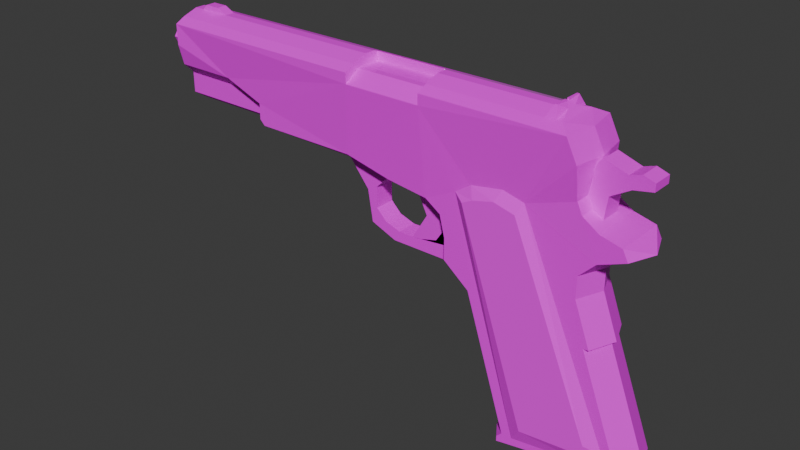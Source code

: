 # Source: colt1911.blend  (saved by Blender 4.0.36; exported with 4.5.12 LTS)
import bpy
from mathutils import Matrix  # noqa: F401  (used for matrix-valued properties, if any)

bpy.ops.wm.read_factory_settings(use_empty=True)
scene = bpy.context.scene
scene.name = 'Scene'

# ---- collections
col_collection = bpy.data.collections.new('Collection'); scene.collection.children.link(col_collection)

# ---- images (referenced by path relative to the original .blend; pixels are not part of the script)
import os
ASSET_DIR = os.environ.get("B2B_ASSET_DIR", "")  # directory of the original .blend (textures are referenced by path, not embedded)
HERE = os.path.dirname(os.path.abspath(__file__))  # packed textures are extracted next to this script under _unpacked/

def load_image(name, relpath, width, height, colorspace="sRGB"):
    """Load a texture the original file referenced (path relative to the .blend, or extracted next to this script)."""
    p = next((c for c in (os.path.join(HERE, relpath), os.path.join(ASSET_DIR, relpath)) if relpath and os.path.exists(c)), "")
    if p:
        img = bpy.data.images.load(p, check_existing=True)
        img.name = name
    else:  # same state as the original file: an image datablock whose file is absent (Cycles renders it pink)
        img = bpy.data.images.new(name, width, height)
        img.source = "FILE"
        img.filepath = "//" + (relpath or name)
    img.colorspace_settings.name = colorspace
    return img
img_barrel_detail_png = load_image('barrel_detail.png', 'barrel_detail.png', 1024, 1024, 'sRGB')
img_metal_png = load_image('metal.png', 'metal.png', 1024, 1024, 'sRGB')
img_handle_png = load_image('handle.png', 'handle.png', 1024, 1024, 'sRGB')
img_screw_png = load_image('screw.png', 'screw.png', 1024, 1024, 'sRGB')
img_back_upper_png = load_image('back_upper.png', 'back_upper.png', 1024, 1024, 'sRGB')
img_back_lower_png = load_image('back_lower.png', 'back_lower.png', 1024, 1024, 'sRGB')
img_grill_png = load_image('grill.png', 'grill.png', 1024, 1024, 'sRGB')
img_trigger_png = load_image('trigger.png', 'trigger.png', 1024, 1024, 'sRGB')

# ---- materials (node trees are filled in below, after node groups)
mat_barrel_detail = bpy.data.materials.new('barrel_detail')
mat_barrel_detail.use_transparent_shadow = False
mat_metal = bpy.data.materials.new('metal')
mat_metal.use_transparent_shadow = False
mat_handle = bpy.data.materials.new('handle')
mat_handle.use_transparent_shadow = False
mat_screw = bpy.data.materials.new('screw')
mat_screw.use_transparent_shadow = False
mat_back_upper = bpy.data.materials.new('back_upper')
mat_back_upper.use_transparent_shadow = False
mat_back_lower = bpy.data.materials.new('back_lower')
mat_back_lower.use_transparent_shadow = False
mat_grill = bpy.data.materials.new('grill')
mat_grill.use_transparent_shadow = False
mat_trigger = bpy.data.materials.new('trigger')
mat_trigger.use_transparent_shadow = False

# ---- material node trees
mat_barrel_detail.use_nodes = True; mat_barrel_detail.node_tree.nodes.clear()
_N = mat_barrel_detail.node_tree.nodes; _L = mat_barrel_detail.node_tree.links
n0 = _N.new('ShaderNodeBsdfPrincipled'); n0.name = 'Principled BSDF'; n0.location = (10, 300)
n0.inputs[3].default_value = 1.45
n1 = _N.new('ShaderNodeOutputMaterial'); n1.name = 'Material Output'; n1.location = (300, 300)
n2 = _N.new('ShaderNodeTexImage'); n2.name = 'Image Texture'; n2.location = (-297, 271)
n2.image = img_barrel_detail_png
_L.new(n0.outputs[0], n1.inputs[0])
_L.new(n2.outputs[0], n0.inputs[0])
n1.is_active_output = True
mat_metal.use_nodes = True; mat_metal.node_tree.nodes.clear()
_N = mat_metal.node_tree.nodes; _L = mat_metal.node_tree.links
n0 = _N.new('ShaderNodeBsdfPrincipled'); n0.name = 'Principled BSDF'; n0.location = (10, 300)
n0.inputs[2].default_value = 0.0
n0.inputs[3].default_value = 1.0
n0.inputs[19].default_value = 0.4455
n0.inputs[24].default_value = 1.0
n0.inputs[25].default_value = 0.1818
n1 = _N.new('ShaderNodeOutputMaterial'); n1.name = 'Material Output'; n1.location = (300, 300)
n2 = _N.new('ShaderNodeTexImage'); n2.name = 'Image Texture'; n2.location = (-375, 293)
n2.image = img_metal_png
_L.new(n2.outputs[0], n0.inputs[0])
_L.new(n0.outputs[0], n1.inputs[0])
n1.is_active_output = True
mat_handle.use_nodes = True; mat_handle.node_tree.nodes.clear()
_N = mat_handle.node_tree.nodes; _L = mat_handle.node_tree.links
n0 = _N.new('ShaderNodeBsdfPrincipled'); n0.name = 'Principled BSDF'; n0.location = (10, 300)
n0.inputs[2].default_value = 1.0
n0.inputs[3].default_value = 1.45
n1 = _N.new('ShaderNodeOutputMaterial'); n1.name = 'Material Output'; n1.location = (300, 300)
n2 = _N.new('ShaderNodeTexImage'); n2.name = 'Image Texture'; n2.location = (-336, 246)
n2.image = img_handle_png
_L.new(n0.outputs[0], n1.inputs[0])
_L.new(n2.outputs[0], n0.inputs[0])
n1.is_active_output = True
mat_screw.use_nodes = True; mat_screw.node_tree.nodes.clear()
_N = mat_screw.node_tree.nodes; _L = mat_screw.node_tree.links
n0 = _N.new('ShaderNodeBsdfPrincipled'); n0.name = 'Principled BSDF'; n0.location = (10, 300)
n0.inputs[3].default_value = 1.45
n1 = _N.new('ShaderNodeOutputMaterial'); n1.name = 'Material Output'; n1.location = (300, 300)
n2 = _N.new('ShaderNodeTexImage'); n2.name = 'Image Texture'; n2.location = (-341, 323)
n2.image = img_screw_png
_L.new(n0.outputs[0], n1.inputs[0])
_L.new(n2.outputs[0], n0.inputs[0])
n1.is_active_output = True
mat_back_upper.use_nodes = True; mat_back_upper.node_tree.nodes.clear()
_N = mat_back_upper.node_tree.nodes; _L = mat_back_upper.node_tree.links
n0 = _N.new('ShaderNodeBsdfPrincipled'); n0.name = 'Principled BSDF'; n0.location = (10, 300)
n0.inputs[3].default_value = 1.45
n1 = _N.new('ShaderNodeOutputMaterial'); n1.name = 'Material Output'; n1.location = (300, 300)
n2 = _N.new('ShaderNodeTexImage'); n2.name = 'Image Texture'; n2.location = (-344, 272)
n2.image = img_back_upper_png
_L.new(n0.outputs[0], n1.inputs[0])
_L.new(n2.outputs[0], n0.inputs[0])
n1.is_active_output = True
mat_back_lower.use_nodes = True; mat_back_lower.node_tree.nodes.clear()
_N = mat_back_lower.node_tree.nodes; _L = mat_back_lower.node_tree.links
n0 = _N.new('ShaderNodeBsdfPrincipled'); n0.name = 'Principled BSDF'; n0.location = (10, 300)
n0.inputs[3].default_value = 1.45
n1 = _N.new('ShaderNodeOutputMaterial'); n1.name = 'Material Output'; n1.location = (300, 300)
n2 = _N.new('ShaderNodeTexImage'); n2.name = 'Image Texture'; n2.location = (-343, 276)
n2.image = img_back_lower_png
_L.new(n0.outputs[0], n1.inputs[0])
_L.new(n2.outputs[0], n0.inputs[0])
n1.is_active_output = True
mat_grill.use_nodes = True; mat_grill.node_tree.nodes.clear()
_N = mat_grill.node_tree.nodes; _L = mat_grill.node_tree.links
n0 = _N.new('ShaderNodeBsdfPrincipled'); n0.name = 'Principled BSDF'; n0.location = (10, 300)
n0.inputs[3].default_value = 1.45
n1 = _N.new('ShaderNodeOutputMaterial'); n1.name = 'Material Output'; n1.location = (300, 300)
n2 = _N.new('ShaderNodeTexImage'); n2.name = 'Image Texture'; n2.location = (-334, 290)
n2.image = img_grill_png
_L.new(n0.outputs[0], n1.inputs[0])
_L.new(n2.outputs[0], n0.inputs[0])
n1.is_active_output = True
mat_trigger.use_nodes = True; mat_trigger.node_tree.nodes.clear()
_N = mat_trigger.node_tree.nodes; _L = mat_trigger.node_tree.links
n0 = _N.new('ShaderNodeBsdfPrincipled'); n0.name = 'Principled BSDF'; n0.location = (10, 300)
n0.inputs[3].default_value = 1.45
n1 = _N.new('ShaderNodeOutputMaterial'); n1.name = 'Material Output'; n1.location = (300, 300)
n2 = _N.new('ShaderNodeTexImage'); n2.name = 'Image Texture'; n2.location = (-298, 288)
n2.image = img_trigger_png
_L.new(n0.outputs[0], n1.inputs[0])
_L.new(n2.outputs[0], n0.inputs[0])
n1.is_active_output = True

# ---- world
world_world = bpy.data.worlds.new('World'); scene.world = world_world
world_world.use_nodes = True; world_world.node_tree.nodes.clear()
_N = world_world.node_tree.nodes; _L = world_world.node_tree.links
n0 = _N.new('ShaderNodeOutputWorld'); n0.name = 'World Output'; n0.location = (300, 300)
n1 = _N.new('ShaderNodeBackground'); n1.name = 'Background'; n1.location = (10, 300)
n1.inputs[0].default_value = (0.05088, 0.05088, 0.05088, 1.0)
_L.new(n1.outputs[0], n0.inputs[0])
n0.is_active_output = True
world_world.color = (0.05088, 0.05088, 0.05088)
world_world.use_sun_shadow = False
world_world.sun_shadow_jitter_overblur = 0.0

# ---- meshes
me_cube_002 = bpy.data.meshes.new('Cube.002')
me_cube_002.from_pydata([(0.0, -0.2, -0.4), (-1.2, -0.2, 2.3), (-0.8, -0.2, 2.1), (1.7, -0.5, 3.4), (2.2, -0.5, 3.6), (2.1, -0.5, 3.8), (1.7, -0.5, 3.9), (1.4, -0.5, 4.1), (1.3, -0.5, 4.3), (1.3, -0.6, 4.9), (1.1, -0.6, 5.3), (-1.6, -0.6, 5.3), (-1.6, -0.3, 5.3), (-3.1, -0.3, 5.3), (-3.1, -0.6, 5.3), (-7.3, -0.6, 5.3), (-7.3, -0.3, 3.9), (-5.3, -0.5, 3.9), (-5.2, -0.5, 3.8), (-3.4, -0.2, 3.6), (-3.0, -0.2, 3.1), (-2.9, -0.2, 2.5), (-2.4, -0.2, 2.3), (-0.1, -0.2, -0.5), (-0.1, -0.2, -0.6), (2.4, -0.5, -0.2), (1.6, -0.5, 1.9), (1.7, -0.5, 1.9), (1.4, -0.5, 2.7), (1.4, -0.5, 3.1), (1.7, -0.5, 3.4), (-2.6, -0.2, 2.6), (-2.3, -0.2, 2.5), (-1.9, -0.2, 2.5), (-1.5, -0.2, 2.6), (-1.3, -0.2, 2.9), (-1.4, -0.2, 3.3), (-1.7, -0.2, 3.5), (-2.5, -0.2, 3.5), (-2.8, -0.2, 3.2), (-2.8, -0.2, 2.8), (-0.9, -0.5, 3.8), (-0.6, -0.5, 4.0), (0.6, -0.6, -0.1), (0.0, -0.5, 4.1), (1.7, -0.6, 0.0), (0.4, -0.5, 4.0), (1.8, -0.6, 0.2), (2.1, -0.5, 0.1), (0.3, -0.6, 3.8), (1.9, -0.5, -0.2), (-0.1, -0.6, 3.9), (0.4, -0.5, -0.4), (-0.5, -0.6, 3.8), (-0.7, -0.6, 3.7), (-7.3, -0.5, 4.5), (-7.3, -0.3, 4.3), (-5.3, -0.5, 4.2), (-6.1, -0.5, 4.5), (-5.3, -0.3, 4.2), (-6.2, -0.3, 4.3), (-5.3, -0.3, 3.9), (-1.3, -0.2, 2.5), (-2.5, -0.2, 3.6), (0.2, 0.5, -0.4), (0.0, 0.2, -0.4), (-1.2, 0.2, 2.3), (-0.8, 0.2, 2.1), (1.7, 0.5, 3.4), (2.2, 0.5, 3.6), (2.1, 0.5, 3.8), (1.7, 0.5, 3.9), (1.4, 0.5, 4.1), (1.3, 0.5, 4.3), (1.3, 0.6, 4.9), (1.1, 0.6, 5.3), (-3.1, 0.2, 5.468), (-1.7, 0.2, 5.468), (-1.6, 0.1, 5.3), (-1.6, 0.1, 5.5), (-7.3, 0.6, 5.3), (-7.3, 0.3, 3.9), (-5.3, 0.5, 3.9), (-5.2, 0.5, 3.8), (-3.4, 0.2, 3.6), (-3.0, 0.2, 3.1), (-2.9, 0.2, 2.5), (-2.4, 0.2, 2.3), (-0.1, 0.2, -0.5), (-0.1, 0.2, -0.6), (2.4, 0.5, -0.2), (1.6, 0.5, 1.9), (1.7, 0.5, 1.9), (1.4, 0.5, 2.7), (1.4, 0.5, 3.1), (1.7, 0.5, 3.4), (-2.6, 0.2, 2.6), (-2.3, 0.2, 2.5), (-1.9, 0.2, 2.5), (-1.5, 0.2, 2.6), (-1.3, 0.2, 2.9), (-1.4, 0.2, 3.3), (-1.7, 0.2, 3.5), (-2.5, 0.2, 3.5), (-2.8, 0.2, 3.2), (-2.8, 0.2, 2.8), (-0.9, 0.5, 3.8), (-0.6, 0.5, 4.0), (0.6, 0.6, -0.1), (0.0, 0.5, 4.1), (1.7, 0.6, 0.0), (0.4, 0.5, 4.0), (1.8, 0.6, 0.2), (2.1, 0.5, 0.1), (0.3, 0.6, 3.8), (1.9, 0.5, -0.2), (-0.1, 0.6, 3.9), (0.4, 0.5, -0.4), (-0.5, 0.6, 3.8), (-0.7, 0.6, 3.7), (-7.3, 0.5, 4.5), (-7.3, 0.3, 4.3), (-5.3, 0.5, 4.2), (-6.1, 0.5, 4.5), (-5.3, 0.3, 4.2), (-6.2, 0.3, 4.3), (-5.3, 0.3, 3.9), (-1.3, 0.2, 2.5), (-2.5, 0.2, 3.6), (-3.1, 0.2, 5.3), (-1.7, 0.2, 5.3), (-1.6, -0.6, 5.1), (-3.1, -0.6, 5.1), (-7.1, -0.1, 5.5), (-7.0, -0.1, 5.6), (-7.1, 0.1, 5.5), (-7.0, 0.1, 5.6), (-6.5, -0.1, 5.5), (-6.7, -0.1, 5.6), (-6.5, 0.1, 5.5), (-6.7, 0.1, 5.6), (0.4, -0.4, 5.4), (0.6, -0.4, 5.4), (0.4, 0.4, 5.4), (0.6, 0.4, 5.4), (0.9, -0.4, 5.4), (0.8, -0.4, 5.4), (0.9, 0.4, 5.4), (0.8, 0.4, 5.4), (0.7314, 0.3, 5.6), (0.7314, -0.3, 5.6), (0.6914, 0.3, 5.6), (0.6914, -0.3, 5.6), (0.7314, 0.03118, 5.57), (0.7314, -0.02882, 5.57), (0.6915, 0.03118, 5.57), (0.6915, -0.02882, 5.57), (-3.1, 0.1, 5.5), (-1.6, -0.1, 5.5), (-3.1, -0.4, 5.4), (-1.6, -0.4, 5.4), (-3.1, -0.1, 5.5), (-7.3, 0.4, 5.4), (-7.3, -0.4, 5.4), (-7.3, 0.1, 5.5), (-7.3, -0.1, 5.5), (0.4, 0.1, 5.5), (0.4, -0.1, 5.5), (1.2, 0.0, 5.3), (1.4, 0.0, 4.9), (1.3, 0.0, 4.3), (-7.3, -0.6, 4.9), (-7.3, 0.6, 4.9), (0.7312, 0.03, 5.6), (0.7312, -0.03, 5.6), (0.6916, 0.03, 5.6), (0.6916, -0.03, 5.6), (0.6, 0.1, 5.5), (0.6, -0.1, 5.5), (0.8, -0.1, 5.5), (0.8, 0.1, 5.5), (2.4, 0.0, 3.6), (2.6, 0.0, -0.2), (1.8, 0.0, 1.9), (1.9, 0.0, 1.9), (1.6, 0.0, 2.7), (1.6, 0.0, 3.1), (1.9, 0.0, 3.4), (0.2, -0.5, -0.4), (-0.6, -0.5, 2.1), (0.1, -0.5, -0.5), (0.1, -0.5, -0.6), (-1.1, -0.5, 2.5), (-1.2, -0.5, 3.3), (-1.1, -0.5, 2.9), (-1.5, -0.5, 3.5), (-2.3, -0.5, 3.6), (-3.2, -0.5, 3.8), (-0.6, 0.5, 2.1), (0.1, 0.5, -0.5), (0.1, 0.5, -0.6), (-1.1, 0.5, 2.5), (-1.2, 0.5, 3.3), (-1.1, 0.5, 2.9), (-1.5, 0.5, 3.5), (-2.3, 0.5, 3.6), (-3.2, 0.5, 3.8), (-5.3, 0.0, 3.7), (-5.2, 0.0, 3.6), (-7.3, 0.0, 3.7), (-7.3, 0.5, 5.0), (-7.5, 0.5, 5.0), (-7.3, 0.3, 5.3), (-7.5, 0.3, 5.3), (-7.3, 0.0, 5.4), (-7.5, 0.0, 5.4), (-7.3, -0.3, 5.3), (-7.5, -0.3, 5.3), (-7.3, -0.5, 5.0), (-7.5, -0.5, 5.0), (-7.3, -0.3, 4.6), (-7.5, -0.3, 4.6), (-7.3, 0.0, 4.5), (-7.5, 0.0, 4.5), (-7.3, 0.3, 4.6), (-7.5, 0.3, 4.6), (-6.1, 0.5, 5.0), (-6.1, 0.3, 5.3), (-6.1, 0.0, 5.4), (-6.1, -0.3, 5.3), (-6.1, -0.5, 5.0), (-6.1, -0.3, 4.6), (-6.1, 0.0, 4.5), (-6.1, 0.3, 4.6), (-7.5, 0.4, 4.992), (-7.5, 0.24, 5.233), (-7.5, 0.0, 5.312), (-7.5, -0.24, 5.233), (-7.5, -0.4, 4.992), (-7.5, -0.24, 4.672), (-7.5, 0.0, 4.592), (-7.5, 0.24, 4.672), (-7.3, 0.4, 4.992), (-7.3, 0.24, 5.233), (-7.3, 0.0, 5.312), (-7.3, -0.24, 5.233), (-7.3, -0.4, 4.992), (-7.3, -0.24, 4.672), (-7.3, 0.0, 4.592), (-7.3, 0.24, 4.672)], [(3, 4), (68, 69)], [(133, 134, 136, 135), (135, 136, 140, 139), (139, 140, 138, 137), (137, 138, 134, 133), (135, 139, 137, 133), (140, 136, 134, 138), (152, 142, 150), (151, 155, 175), (156, 152, 176), (153, 173, 155), (155, 173, 175), (175, 173, 151), (151, 173, 149), (152, 150, 176), (150, 174, 176), (155, 156, 153), (153, 156, 154), (154, 156, 174), (156, 176, 174), (173, 153, 149), (150, 154, 174), (142, 146, 150), (151, 149, 144), (149, 148, 144), (178, 177, 166), (166, 167, 178), (141, 178, 167), (166, 177, 143), (177, 144, 143), (178, 141, 142), (142, 152, 178), (152, 156, 178), (178, 156, 177), (156, 155, 177), (155, 151, 177), (144, 177, 151), (145, 10, 168), (146, 145, 179), (148, 180, 147), (180, 179, 147), (145, 147, 179), (168, 147, 145), (75, 147, 168), (146, 179, 150), (148, 149, 180), (149, 153, 180), (154, 150, 179), (154, 179, 153), (179, 180, 153), (75, 168, 74), (74, 168, 169), (169, 168, 9), (170, 169, 8), (73, 169, 170), (74, 169, 73), (73, 170, 72), (8, 7, 170), (170, 7, 72), (7, 6, 72), (72, 6, 71), (71, 6, 70), (6, 5, 70), (69, 70, 181), (4, 181, 5), (70, 5, 181), (29, 28, 185), (25, 182, 183), (27, 26, 183), (30, 29, 186), (27, 184, 185), (29, 185, 186), (25, 183, 26), (30, 186, 187), (27, 185, 28), (187, 181, 30), (181, 4, 30), (95, 181, 187), (69, 181, 95), (95, 187, 94), (187, 186, 94), (93, 186, 185), (94, 186, 93), (184, 92, 185), (92, 93, 185), (91, 184, 183), (92, 184, 91), (27, 183, 184), (183, 182, 90), (91, 183, 90), (0, 23, 190, 188), (63, 196, 197, 19), (2, 0, 188, 189), (2, 189, 192, 62), (62, 192, 194, 35), (36, 193, 195, 37), (37, 195, 196, 63), (35, 194, 193, 36), (23, 24, 191, 190), (65, 64, 199, 88), (128, 84, 206, 205), (67, 198, 64, 65), (67, 127, 201, 198), (127, 100, 203, 201), (101, 102, 204, 202), (102, 128, 205, 204), (88, 199, 200, 89), (100, 101, 202, 203), (61, 16, 209), (208, 18, 61), (81, 126, 207), (126, 83, 208), (126, 82, 83), (61, 18, 17), (17, 57, 59), (82, 126, 124), (123, 122, 124), (59, 57, 58), (60, 58, 55), (120, 123, 125), (121, 125, 81), (126, 81, 124), (124, 81, 125), (61, 59, 16), (59, 60, 16), (56, 16, 60), (61, 209, 207), (55, 58, 171), (81, 207, 209), (120, 172, 123), (157, 129, 76), (157, 161, 129), (129, 161, 13), (161, 159, 13), (13, 159, 132), (132, 159, 14), (132, 131, 13), (12, 13, 131), (13, 12, 129), (12, 78, 129), (130, 129, 78), (129, 130, 76), (76, 130, 77), (130, 78, 77), (77, 78, 79), (78, 12, 79), (79, 12, 158), (158, 12, 160), (12, 131, 160), (131, 11, 160), (123, 124, 125), (59, 58, 60), (60, 55, 56), (120, 125, 121), (208, 61, 207), (126, 208, 207), (17, 59, 61), (82, 124, 122), (208, 84, 19), (19, 197, 18), (18, 208, 19), (208, 83, 84), (206, 84, 83), (17, 18, 57), (82, 122, 83), (83, 122, 206), (18, 197, 57), (189, 188, 52), (132, 58, 57), (5, 30, 4), (6, 30, 5), (7, 30, 6), (48, 50, 25), (191, 25, 50), (191, 50, 190), (188, 190, 52), (50, 52, 190), (132, 14, 15), (11, 10, 160), (160, 10, 141), (141, 10, 142), (142, 10, 146), (10, 145, 146), (158, 160, 167), (167, 160, 141), (79, 158, 167), (166, 79, 167), (77, 79, 166), (166, 143, 77), (162, 77, 143), (77, 162, 76), (162, 164, 76), (164, 135, 76), (135, 139, 76), (157, 76, 139), (137, 157, 139), (161, 157, 137), (161, 137, 159), (163, 159, 137), (165, 163, 137), (135, 165, 133), (165, 135, 164), (15, 14, 159), (163, 15, 159), (58, 132, 15), (171, 58, 15), (57, 197, 132), (132, 197, 131), (197, 196, 131), (196, 195, 131), (195, 41, 131), (11, 131, 10), (10, 131, 42), (41, 42, 131), (42, 44, 10), (46, 10, 44), (9, 10, 46), (168, 10, 9), (46, 8, 9), (9, 8, 169), (30, 46, 29), (29, 46, 28), (27, 28, 26), (28, 46, 26), (26, 46, 25), (46, 48, 25), (52, 41, 189), (192, 189, 194), (189, 41, 194), (194, 41, 193), (195, 193, 41), (162, 143, 80), (80, 143, 75), (143, 144, 75), (144, 148, 75), (75, 148, 147), (75, 74, 80), (80, 74, 172), (172, 74, 123), (122, 123, 74), (122, 74, 206), (106, 202, 204), (202, 106, 203), (106, 198, 203), (201, 203, 198), (117, 198, 106), (198, 117, 64), (199, 64, 117), (200, 199, 117), (90, 200, 117), (117, 115, 90), (115, 113, 90), (90, 113, 91), (113, 111, 91), (92, 91, 93), (91, 111, 93), (93, 111, 94), (73, 72, 111), (94, 111, 72), (72, 71, 94), (94, 71, 95), (71, 70, 95), (69, 95, 70), (74, 73, 111), (111, 109, 74), (107, 74, 109), (74, 107, 206), (107, 106, 206), (204, 205, 106), (206, 106, 205), (84, 128, 103), (103, 128, 102), (103, 104, 84), (84, 104, 85), (104, 105, 85), (85, 105, 86), (105, 96, 86), (86, 96, 87), (96, 97, 87), (87, 97, 66), (97, 98, 66), (99, 66, 98), (66, 99, 127), (99, 100, 127), (67, 66, 127), (31, 96, 105), (31, 105, 40), (105, 104, 40), (40, 104, 39), (104, 103, 39), (39, 103, 38), (38, 103, 37), (103, 102, 37), (36, 37, 101), (102, 101, 37), (36, 101, 35), (101, 100, 35), (100, 99, 35), (35, 99, 34), (98, 33, 34), (99, 98, 34), (32, 33, 97), (98, 97, 33), (97, 96, 32), (31, 32, 96), (19, 84, 20), (84, 85, 20), (20, 85, 21), (85, 86, 21), (21, 86, 22), (86, 87, 22), (22, 87, 1), (87, 66, 1), (1, 66, 2), (66, 67, 2), (2, 65, 0), (65, 2, 67), (23, 0, 65), (65, 88, 23), (88, 89, 24), (23, 88, 24), (108, 117, 119), (119, 117, 106), (114, 111, 113), (112, 114, 113), (113, 115, 112), (110, 112, 115), (117, 108, 115), (108, 110, 115), (109, 111, 116), (111, 114, 116), (109, 116, 107), (118, 107, 116), (118, 119, 107), (106, 107, 119), (119, 118, 110), (108, 119, 110), (110, 118, 112), (118, 116, 114), (114, 112, 118), (35, 34, 62), (2, 62, 1), (62, 34, 1), (34, 33, 1), (1, 33, 22), (33, 32, 22), (22, 32, 21), (32, 31, 21), (31, 40, 21), (21, 40, 20), (40, 39, 20), (20, 39, 19), (38, 19, 39), (19, 38, 63), (38, 37, 63), (49, 46, 51), (51, 46, 44), (44, 42, 51), (53, 51, 42), (42, 41, 53), (41, 54, 53), (41, 52, 54), (52, 43, 54), (52, 50, 43), (43, 50, 45), (50, 48, 45), (48, 47, 45), (48, 46, 47), (46, 49, 47), (45, 53, 54), (45, 47, 53), (53, 49, 51), (49, 53, 47), (43, 45, 54), (89, 200, 24), (24, 200, 191), (182, 191, 200), (182, 25, 191), (90, 182, 200), (210, 211, 213, 212), (212, 213, 215, 214), (214, 215, 217, 216), (216, 217, 219, 218), (218, 219, 221, 220), (220, 221, 223, 222), (222, 223, 225, 224), (224, 225, 211, 210), (216, 218, 230, 229), (222, 224, 233, 232), (212, 214, 228, 227), (218, 220, 231, 230), (224, 210, 226, 233), (210, 212, 227, 226), (214, 216, 229, 228), (220, 222, 232, 231), (210, 120, 224), (120, 210, 172), (172, 210, 80), (212, 80, 210), (80, 212, 162), (214, 162, 212), (162, 214, 164), (164, 214, 165), (214, 216, 165), (165, 216, 163), (163, 216, 15), (216, 218, 15), (15, 218, 171), (171, 218, 220), (171, 220, 55), (56, 55, 220), (56, 220, 222), (121, 224, 120), (222, 224, 121), (56, 222, 121), (56, 121, 16), (121, 81, 16), (209, 16, 81), (223, 221, 239, 240), (219, 217, 237, 238), (225, 223, 240, 241), (215, 213, 235, 236), (221, 219, 238, 239), (211, 225, 241, 234), (213, 211, 234, 235), (217, 215, 236, 237), (235, 234, 242, 243), (240, 239, 247, 248), (234, 241, 249, 242), (239, 238, 246, 247), (236, 235, 243, 244), (241, 240, 248, 249), (238, 237, 245, 246), (237, 236, 244, 245), (226, 227, 228, 229, 230, 231, 232, 233), (8, 46, 7), (30, 7, 46)])
me_cube_002.polygons.foreach_set('material_index', [1, 1, 1, 1, 1, 1, 1, 0, 0, 0, 0, 1, 1, 1, 1, 1, 1, 1, 1, 1, 1, 1, 1, 1, 1, 1, 1, 1, 1, 1, 1, 1, 1, 1, 1, 1, 0, 0, 0, 0, 0, 0, 0, 1, 1, 1, 1, 1, 1, 4, 4, 4, 4, 4, 4, 4, 4, 4, 4, 4, 5, 5, 5, 5, 5, 5, 5, 0, 5, 5, 5, 5, 5, 5, 5, 5, 5, 5, 5, 5, 5, 5, 5, 5, 0, 0, 0, 5, 5, 1, 1, 1, 1, 1, 1, 1, 1, 1, 1, 1, 1, 1, 1, 1, 1, 1, 1, 0, 0, 0, 0, 0, 0, 0, 0, 0, 0, 0, 0, 0, 0, 0, 0, 0, 0, 0, 0, 0, 0, 0, 0, 0, 0, 0, 0, 1, 1, 1, 1, 1, 1, 1, 1, 1, 1, 1, 1, 1, 1, 0, 0, 0, 0, 0, 0, 0, 0, 0, 0, 0, 0, 0, 0, 0, 0, 0, 1, 0, 1, 1, 1, 1, 1, 1, 1, 1, 0, 1, 1, 1, 1, 0, 1, 1, 1, 1, 1, 1, 0, 0, 0, 0, 0, 1, 1, 1, 0, 0, 0, 1, 1, 0, 0, 0, 0, 0, 1, 1, 1, 1, 1, 6, 1, 6, 6, 6, 4, 6, 4, 1, 1, 0, 1, 1, 1, 1, 1, 1, 1, 1, 0, 0, 1, 1, 0, 1, 1, 1, 1, 1, 1, 1, 1, 1, 1, 1, 1, 1, 1, 0, 1, 1, 1, 1, 1, 1, 3, 3, 1, 1, 1, 1, 1, 1, 1, 1, 1, 1, 1, 1, 1, 1, 1, 1, 1, 1, 1, 1, 1, 1, 1, 1, 1, 1, 1, 1, 1, 1, 1, 1, 1, 1, 1, 1, 1, 1, 1, 1, 1, 1, 1, 1, 1, 1, 1, 1, 1, 1, 1, 1, 1, 1, 1, 1, 1, 1, 1, 1, 1, 1, 2, 2, 2, 2, 2, 2, 2, 2, 2, 2, 2, 2, 2, 2, 2, 2, 2, 2, 2, 1, 1, 1, 1, 1, 1, 1, 1, 1, 1, 1, 1, 1, 1, 1, 2, 2, 2, 2, 2, 2, 2, 2, 2, 2, 2, 2, 2, 2, 2, 2, 2, 2, 2, 1, 1, 5, 5, 5, 1, 1, 1, 1, 1, 1, 1, 1, 1, 1, 1, 1, 1, 1, 1, 1, 1, 1, 1, 1, 1, 1, 1, 1, 1, 1, 1, 1, 1, 1, 1, 1, 1, 1, 1, 1, 1, 1, 1, 1, 1, 1, 1, 1, 1, 1, 1, 1, 1, 1, 1, 1, 1, 1, 1, 1, 3, 3])
_uv = me_cube_002.uv_layers.new(name='UVMap')
_uv.uv.foreach_set('vector', [-1.568, 0.8875, -1.524, 0.8875, -1.524, 0.9755, -1.568, 0.9755, -1.568, 1.698, -1.524, 1.742, -1.392, 1.742, -1.304, 1.698, -1.304, 0.9755, -1.392, 0.9755, -1.392, 0.8875, -1.304, 0.8875, -1.304, 1.698, -1.392, 1.742, -1.524, 1.742, -1.568, 1.698, -1.568, 0.9755, -1.304, 0.9755, -1.304, 0.8875, -1.568, 0.8875, -1.392, 0.9755, -1.524, 0.9755, -1.524, 0.8875, -1.392, 0.8875, 1.862, 1.742, 1.822, 1.654, 1.88, 1.742, 0.5667, 0.771, 0.5409, 0.7681, 0.5408, 0.771, 0.5351, 0.7681, 0.5091, 0.771, 0.535, 0.771, 0.8161, 0.7681, 0.8161, 0.771, 0.8123, 0.7681, 0.8123, 0.7681, 0.8161, 0.771, 0.8123, 0.771, 1.862, 0.9447, 1.88, 0.9447, 1.862, 1.064, 1.862, 1.064, 1.88, 0.9447, 1.88, 1.064, 1.862, 0.7994, 1.88, 0.7994, 1.862, 0.9183, 1.88, 0.7994, 1.88, 0.9183, 1.862, 0.9183, 1.862, 0.9452, 1.862, 0.9188, 1.88, 0.9452, 1.88, 0.9452, 1.862, 0.9188, 1.88, 0.9188, 1.88, 1.729, 1.862, 1.729, 1.88, 1.742, 1.862, 1.729, 1.862, 1.742, 1.88, 1.742, 0.5929, 1.742, 0.5934, 1.729, 0.7118, 1.742, 0.4476, 1.742, 0.567, 1.729, 0.5665, 1.742, 1.822, 1.654, 1.91, 1.654, 1.88, 1.742, 1.862, 1.742, 1.88, 1.742, 1.822, 1.654, 1.88, 1.742, 1.91, 1.654, 1.822, 1.654, 1.822, 0.8875, 1.822, 0.9755, 1.734, 0.9755, 1.734, 0.9755, 1.734, 0.8875, 1.822, 0.8875, 1.734, 0.7554, 1.822, 0.8875, 1.734, 0.8875, 1.734, 0.9755, 1.822, 0.9755, 1.734, 1.108, 1.822, 0.9755, 1.822, 1.108, 1.734, 1.108, 1.822, 0.8875, 1.734, 0.7554, 1.822, 0.7554, 0.4036, 1.654, 0.4476, 1.742, 0.5357, 1.698, 1.862, 0.7994, 1.862, 0.9188, 1.822, 0.8875, 1.822, 0.8875, 1.862, 0.9188, 1.822, 0.9755, 1.862, 0.9188, 1.862, 0.9452, 1.822, 0.9755, 1.862, 0.9452, 1.862, 1.064, 1.822, 0.9755, 0.7558, 1.654, 0.6237, 1.698, 0.7118, 1.742, 0.1845, 0.7977, 0.1655, 0.7882, 0.156, 0.7882, 0.1939, 0.7977, 0.1845, 0.7977, 0.1939, 0.8071, 0.8227, 0.6438, 0.8227, 0.615, 0.8323, 0.6438, 0.8227, 0.615, 0.8227, 0.5958, 0.8323, 0.6438, 0.8323, 0.567, 0.8323, 0.6438, 0.8227, 0.5958, 0.8611, 0.6054, 0.8323, 0.6438, 0.8323, 0.567, 0.8515, 0.663, 0.8323, 0.6438, 0.8611, 0.6054, 0.4036, 1.654, 0.5357, 1.698, 0.4476, 1.742, 0.7558, 1.654, 0.7118, 1.742, 0.6237, 1.698, 0.7118, 1.742, 0.5934, 1.729, 0.6237, 1.698, 0.567, 1.729, 0.4476, 1.742, 0.5357, 1.698, 0.567, 1.729, 0.5357, 1.698, 0.5934, 1.729, 0.5357, 1.698, 0.6237, 1.698, 0.5934, 1.729, 0.9962, 0.9907, 0.5078, 0.9907, 0.9962, 0.7147, 0.9962, 0.7147, 0.5078, 0.9907, 0.5078, 0.7147, 0.5078, 0.7147, 0.5078, 0.9907, 0.01954, 0.7147, 0.5078, 0.3007, 0.5078, 0.7147, 0.1009, 0.3007, 0.9148, 0.3007, 0.5078, 0.7147, 0.5078, 0.3007, 0.9962, 0.7147, 0.5078, 0.7147, 0.9148, 0.3007, 0.9148, 0.3007, 0.5078, 0.3007, 0.9148, 0.1627, 0.1009, 0.3007, 0.1009, 0.1627, 0.5078, 0.3007, 0.5078, 0.3007, 0.1009, 0.1627, 0.9148, 0.1627, 0.1009, 0.1627, 0.1009, 0.0247, 0.9148, 0.1627, 0.9148, 0.1627, 0.1009, 0.0247, 0.9148, 0.0247, 0.9567, 0.8125, 0.03815, 0.8125, 0.9567, 0.7946, 0.03815, 0.8125, 0.03815, 0.7946, 0.9567, 0.7946, 0.9567, 0.7587, 0.9567, 0.7946, 0.4974, 0.7587, 0.03815, 0.7587, 0.4974, 0.7587, 0.03815, 0.7946, 0.9567, 0.7946, 0.03815, 0.7946, 0.4974, 0.7587, 0.03815, 0.6692, 0.03815, 0.5975, 0.4974, 0.5975, 0.03815, 0.07792, 0.4974, 0.07792, 0.4917, 0.4775, 0.9091, 0.5574, 0.8995, 0.5574, 0.9187, 0.6054, 0.03815, 0.7229, 0.03815, 0.6692, 0.4974, 0.6692, 0.03244, 0.4775, 0.4917, 0.4775, 0.4974, 0.5975, 0.03815, 0.6692, 0.4974, 0.5975, 0.4974, 0.6692, 0.03815, 0.07792, 0.4917, 0.4775, 0.03244, 0.4775, 0.03815, 0.7229, 0.4974, 0.6692, 0.4974, 0.7229, 0.03244, 0.4775, 0.4974, 0.5975, 0.03815, 0.5975, 0.4974, 0.7229, 0.4974, 0.7587, 0.03815, 0.7229, 0.4974, 0.7587, 0.03815, 0.7587, 0.03815, 0.7229, 0.9567, 0.7229, 0.4974, 0.7587, 0.4974, 0.7229, 0.9567, 0.7587, 0.4974, 0.7587, 0.9567, 0.7229, 0.9567, 0.7229, 0.4974, 0.7229, 0.9567, 0.6692, 0.4974, 0.7229, 0.4974, 0.6692, 0.9567, 0.6692, 0.9567, 0.5975, 0.4974, 0.6692, 0.4974, 0.5975, 0.9567, 0.6692, 0.4974, 0.6692, 0.9567, 0.5975, 0.4917, 0.4775, 0.951, 0.4775, 0.4974, 0.5975, 0.951, 0.4775, 0.9567, 0.5975, 0.4974, 0.5975, 0.8995, 0.6534, 0.9283, 0.6054, 0.9187, 0.6054, 0.9091, 0.6534, 0.9283, 0.6054, 0.8995, 0.6534, 0.9091, 0.5574, 0.9187, 0.6054, 0.9283, 0.6054, 0.4917, 0.4775, 0.4974, 0.07792, 0.9567, 0.07792, 0.951, 0.4775, 0.4917, 0.4775, 0.9567, 0.07792, 1.558, 0.8434, 1.514, 0.8434, 1.602, 0.7113, 1.646, 0.7113, 0.4571, 0.8434, 0.5452, 0.7113, 0.1489, 0.7113, 0.06084, 0.8434, 0.4916, 0.201, 0.4916, -0.8999, 0.3595, -0.8999, 0.3595, 0.201, 1.206, 0.8434, 1.294, 0.7113, 1.074, 0.7113, 0.9855, 0.8434, 0.4916, 0.3771, 0.3595, 0.3771, 0.3595, 0.5532, 0.4916, 0.5532, 0.9415, 0.8434, 1.03, 0.7113, 0.8975, 0.7113, 0.8094, 0.8434, 0.8094, 0.8434, 0.8975, 0.7113, 0.5452, 0.7113, 0.4571, 0.8434, 0.4916, 0.5532, 0.3595, 0.5532, 0.3595, 0.7294, 0.4916, 0.7294, 0.4916, -0.9439, 0.4916, -0.9879, 0.3595, -0.9879, 0.3595, -0.9439, 1.558, 1.02, 1.646, 1.152, 1.602, 1.152, 1.514, 1.02, 0.4571, 1.02, 0.06084, 1.02, 0.1489, 1.152, 0.5452, 1.152, 0.6677, 0.201, 0.7998, 0.201, 0.7998, -0.8999, 0.6677, -0.8999, 1.206, 1.02, 0.9855, 1.02, 1.074, 1.152, 1.294, 1.152, 0.6677, 0.3771, 0.6677, 0.5532, 0.7998, 0.5532, 0.7998, 0.3771, 0.9415, 1.02, 0.8094, 1.02, 0.8975, 1.152, 1.03, 1.152, 0.8094, 1.02, 0.4571, 1.02, 0.5452, 1.152, 0.8975, 1.152, 0.6677, -0.9439, 0.7998, -0.9439, 0.7998, -0.9879, 0.6677, -0.9879, 0.6677, 0.5532, 0.6677, 0.7294, 0.7998, 0.7294, 0.7998, 0.5532, 0.5641, 0.1737, 0.9804, 0.1737, 0.9804, 0.07587, 0.5433, 0.02697, 0.5433, 0.1248, 0.5641, 0.1737, 0.9953, 0.1332, 0.5723, 0.1332, 0.5723, 0.01183, 0.5723, 0.1332, 0.5512, 0.0906, 0.5512, 0.005998, 0.237, 0.6342, 0.237, 0.6534, 0.2466, 0.6534, 0.237, 0.5766, 0.2466, 0.5574, 0.237, 0.5574, 0.4899, 0.6077, 0.4899, 0.6365, 0.5091, 0.6365, 0.5859, 0.6077, 0.5667, 0.6077, 0.5667, 0.6365, 0.1602, 0.6534, 0.237, 0.6534, 0.237, 0.6342, 0.237, 0.5766, 0.237, 0.5574, 0.1602, 0.5574, 0.7515, 0.3693, 0.7306, 0.4671, 0.9804, 0.4671, 0.9953, 0.4973, 0.7255, 0.5809, 0.7467, 0.4596, 0.9953, 0.3759, 0.7467, 0.4596, 0.9953, 0.1332, 0.5723, 0.1332, 0.9953, 0.1332, 0.5564, 0.3989, 0.5564, 0.3989, 0.9953, 0.1332, 0.7467, 0.4596, 0.5641, 0.1737, 0.5641, 0.3204, 0.9804, 0.1737, 0.5641, 0.3204, 0.7515, 0.3693, 0.9804, 0.1737, 0.9804, 0.3693, 0.9804, 0.1737, 0.7515, 0.3693, 0.5641, 0.1737, 0.9804, 0.07587, 0.5641, 0.07587, 0.9804, 0.4671, 0.7306, 0.4671, 0.9804, 0.6627, 0.9953, 0.1332, 0.5723, 0.01183, 0.9953, 0.01183, 0.9953, 0.4973, 0.9953, 0.74, 0.7255, 0.5809, 0.5475, 0.7614, 0.5571, 0.7422, 0.5571, 0.7583, 0.5475, 0.7614, 0.5283, 0.7614, 0.5571, 0.7422, 0.5571, 0.7422, 0.5283, 0.7614, 0.5091, 0.7422, 0.5283, 0.7614, 0.4995, 0.7518, 0.5091, 0.7422, 0.5091, 0.7422, 0.4995, 0.7518, 0.4803, 0.7229, 0.4803, 0.7229, 0.4995, 0.7518, 0.4803, 0.7422, 0.1929, 0.6673, 0.8534, 0.6673, 0.1929, 0.7994, 0.8534, 0.7994, 0.1929, 0.7994, 0.8534, 0.6673, 0.1929, 0.7994, 0.8534, 0.7994, 0.1929, 1.02, 0.8534, 0.7994, 0.8534, 0.9755, 0.1929, 1.02, 0.8094, 1.02, 0.1929, 1.02, 0.8534, 0.9755, 0.1929, 1.61, 0.8094, 1.61, 0.1929, 1.684, 0.1929, 1.684, 0.8094, 1.61, 0.8094, 1.684, 0.8094, 1.61, 0.8534, 1.61, 0.8094, 1.684, 0.8094, 1.684, 0.8534, 1.61, 0.8534, 1.698, 0.6237, 1.61, 0.4476, 1.61, 0.6237, 1.698, 0.6237, 1.698, 0.4476, 1.61, 0.5357, 1.698, 0.5357, 1.698, 0.4476, 1.61, 0.4036, 1.654, 0.4476, 1.61, 0.3155, 1.522, 0.4036, 1.654, 0.3155, 1.522, 0.3155, 1.61, 0.4036, 1.654, 0.7255, 0.5809, 0.5564, 0.3989, 0.7467, 0.4596, 0.5641, 0.3204, 0.7306, 0.4671, 0.7515, 0.3693, 0.7515, 0.3693, 0.9804, 0.4671, 0.9804, 0.3693, 0.9953, 0.4973, 0.7467, 0.4596, 0.9953, 0.3759, 0.5433, 0.02697, 0.5641, 0.1737, 0.5641, 0.07587, 0.5723, 0.1332, 0.5512, 0.005998, 0.5723, 0.01183, 0.4899, 0.6077, 0.5091, 0.6365, 0.5091, 0.6077, 0.5859, 0.6077, 0.5667, 0.6365, 0.5859, 0.6365, 0.2466, 0.6054, 0.4194, 0.6246, 0.4194, 0.5862, 0.1686, 0.02697, 0.127, 0.1248, 0.5433, 0.1248, 0.5433, 0.1248, 0.5433, 0.02697, 0.1686, 0.02697, 0.5512, 0.005998, 0.5512, 0.0906, 0.1705, 0.005998, 0.1282, 0.0906, 0.1705, 0.005998, 0.5512, 0.0906, 0.5641, 0.1737, 0.5433, 0.1248, 0.5641, 0.3204, 0.5723, 0.1332, 0.5564, 0.3989, 0.5512, 0.0906, 0.5512, 0.0906, 0.5564, 0.3989, 0.1282, 0.0906, 0.5433, 0.1248, 0.127, 0.1248, 0.5641, 0.3204, 1.294, 0.201, 1.646, -0.8999, 1.734, -0.8999, 0.1062, 0.7605, 0.7306, 0.4671, 0.5641, 0.3204, 2.483, 0.9495, 2.307, 0.7734, 2.527, 0.8615, 2.307, 0.9935, 2.307, 0.7734, 2.483, 0.9495, 2.174, 1.082, 2.307, 0.7734, 2.307, 0.9935, 2.483, -0.6797, 2.395, -0.8118, 2.615, -0.8118, 1.602, -0.9879, 2.615, -0.8118, 2.395, -0.8118, 1.602, -0.9879, 2.395, -0.8118, 1.602, -0.9439, 1.646, -0.8999, 1.602, -0.9439, 1.734, -0.8999, 2.395, -0.8118, 1.734, -0.8999, 1.602, -0.9439, 0.1062, 0.7605, 0.1062, 0.8583, 0.9804, 0.8583, 0.8534, 0.6673, 2.042, 0.6673, 0.8534, 0.7554, 0.8534, 0.7554, 2.042, 0.6673, 1.734, 0.7554, 1.734, 0.7554, 2.042, 0.6673, 1.822, 0.7554, 1.822, 0.7554, 2.042, 0.6673, 1.91, 0.7554, 0.1655, 0.7882, 0.1845, 0.7977, 0.1939, 0.7977, 0.8534, 0.8875, 0.8534, 0.7554, 1.734, 0.8875, 1.734, 0.8875, 0.8534, 0.7554, 1.734, 0.7554, 0.8534, 0.9755, 0.8534, 0.8875, 1.734, 0.8875, 1.734, 0.9755, 0.8534, 0.9755, 1.734, 0.8875, 0.8094, 1.02, 0.8534, 0.9755, 1.734, 0.9755, 1.734, 0.9755, 1.734, 1.108, 0.8094, 1.02, 0.04498, 0.6438, 0.5827, 0.6246, 0.7843, 0.6438, 0.5827, 0.6246, 0.04498, 0.6438, 0.4482, 0.6246, 0.04498, 0.6438, 0.04498, 0.615, 0.4482, 0.6246, 0.04498, 0.615, 0.06419, 0.615, 0.4482, 0.6246, 0.06419, 0.615, 0.1218, 0.615, 0.4482, 0.6246, 0.1929, 0.9755, 0.1929, 1.02, -1.304, 0.9755, -1.304, 0.8875, 0.1929, 0.9755, -1.304, 0.9755, 0.1929, 0.8875, 0.1929, 0.9755, -1.304, 0.8875, 0.1062, 0.9561, 0.8139, 0.9561, 0.1062, 0.9072, 0.9804, 0.9072, 0.1062, 0.9072, 0.8139, 0.9561, 0.9804, 0.9561, 0.9804, 0.9072, 0.8139, 0.9561, -1.568, 0.9755, -1.656, 0.8875, -1.568, 0.8875, -1.656, 0.8875, -1.568, 0.9755, -1.656, 0.9755, 0.9804, 0.8583, 0.1062, 0.8583, 0.1062, 0.9072, 0.9804, 0.9072, 0.9804, 0.8583, 0.1062, 0.9072, 0.7306, 0.4671, 0.1062, 0.7605, 0.9804, 0.8583, 0.9804, 0.6627, 0.7306, 0.4671, 0.9804, 0.8583, 0.5641, 0.3204, 0.127, 0.1248, 0.1062, 0.7605, 0.1929, 1.522, 0.1489, 0.9495, 0.8534, 1.522, 0.1489, 0.9495, 0.5452, 0.8615, 0.8534, 1.522, 0.5452, 0.8615, 0.8975, 0.8174, 0.8534, 1.522, 0.8975, 0.8174, 1.162, 0.9495, 0.8534, 1.522, 0.8534, 1.61, 0.8534, 1.522, 2.042, 1.61, 0.8267, 0.6794, -0.1547, 0.6067, 0.2088, 0.2069, 1.162, 0.9495, 1.294, 1.038, 0.8534, 1.522, 0.2088, 0.2069, 0.4269, 0.2432, 0.8267, 0.6794, 0.5723, 0.2069, 0.8267, 0.6794, 0.4269, 0.2432, 0.8994, 0.534, 0.8267, 0.6794, 0.5723, 0.2069, 0.5078, 0.9907, 0.01954, 0.9907, 0.01954, 0.7147, 0.5723, 0.2069, 0.8994, 0.3159, 0.8994, 0.534, 0.01954, 0.7147, 0.1009, 0.3007, 0.5078, 0.7147, 2.307, 0.7734, 1.734, 1.038, 2.174, 0.6413, 2.174, 0.6413, 1.734, 1.038, 2.174, 0.4652, 0.1086, 0.4666, 0.137, 0.5422, 0.1181, 0.4666, 2.174, 0.4652, 1.734, 1.038, 2.262, 0.1129, 2.262, 0.1129, 1.734, 1.038, 2.615, -0.8118, 1.734, 1.038, 2.483, -0.6797, 2.615, -0.8118, 1.734, -0.8999, 1.162, 0.9495, 1.294, 0.201, 1.074, 0.3771, 1.294, 0.201, 1.074, 0.5532, 1.294, 0.201, 1.162, 0.9495, 1.074, 0.5532, 1.074, 0.5532, 1.162, 0.9495, 1.03, 0.7294, 0.8975, 0.8174, 1.03, 0.7294, 1.162, 0.9495, 0.04498, 0.6438, 0.7843, 0.6438, 0.04498, 0.663, 0.04498, 0.663, 0.7843, 0.6438, 0.8515, 0.663, 1.734, 1.108, 1.822, 1.108, 2.042, 1.196, 1.822, 1.108, 1.91, 1.108, 2.042, 1.196, 0.8515, 0.663, 0.8227, 0.6438, 0.8323, 0.6438, 2.077, 0.9664, 2.156, 0.8084, -1.241, 0.9664, -1.241, 0.9664, 2.156, 0.8084, -1.241, 0.8084, -1.241, 0.8084, 2.156, 0.8084, -0.7667, 0.6504, -0.4507, 0.5319, -0.7667, 0.6504, 2.156, 0.8084, -0.4507, 0.5319, 2.156, 0.8084, 0.3788, 0.3739, 0.8882, 1.274, 0.7561, 1.054, 0.624, 1.142, 0.7561, 1.054, 0.8882, 1.274, 0.8002, 0.8774, 1.162, 0.9495, 1.294, 0.201, 1.074, 0.5532, 1.074, 0.3771, 1.074, 0.5532, 1.294, 0.201, 1.734, -0.8999, 1.294, 0.201, 1.162, 0.9495, 1.294, 0.201, 1.734, -0.8999, 1.646, -0.8999, 1.602, -0.9439, 1.646, -0.8999, 1.734, -0.8999, 1.602, -0.9879, 1.602, -0.9439, 1.734, -0.8999, 2.615, -0.8118, 1.602, -0.9879, 1.734, -0.8999, 0.7843, 0.1949, 0.9283, 0.2141, 0.9763, 0.2141, 2.395, -0.8118, 2.483, -0.6797, 2.615, -0.8118, 2.615, -0.8118, 2.483, -0.6797, 2.262, 0.1129, 2.483, -0.6797, 1.734, 1.038, 2.262, 0.1129, 2.307, 0.1129, 2.262, 0.1129, 2.174, 0.4652, 2.262, 0.1129, 1.734, 1.038, 2.174, 0.4652, 2.174, 0.4652, 1.734, 1.038, 2.174, 0.6413, 0.6512, 0.9712, 0.7684, 0.8109, -0.09221, 0.5748, 0.917, -0.06457, -0.09221, 0.5748, 0.7684, 0.8109, 2.174, 1.082, 2.307, 0.9935, 2.174, 0.6413, 2.174, 0.6413, 2.307, 0.9935, 2.307, 0.7734, 2.307, 0.9935, 2.483, 0.9495, 2.307, 0.7734, 2.527, 0.8615, 2.307, 0.7734, 2.483, 0.9495, 2.13, 1.434, 2.13, 1.17, 1.734, 1.038, 1.734, 1.038, 1.558, 1.082, 2.13, 1.434, 1.294, 1.038, 2.13, 1.434, 1.558, 1.082, 2.13, 1.434, 1.294, 1.038, 0.1489, 0.9495, 1.294, 1.038, 1.162, 0.9495, 0.1489, 0.9495, 0.8975, 0.8174, 0.5452, 0.8615, 1.162, 0.9495, 0.1489, 0.9495, 1.162, 0.9495, 0.5452, 0.8615, 0.06084, 0.8615, 0.4571, 0.8615, 0.4571, 0.8174, 0.4571, 0.8174, 0.4571, 0.8615, 0.8094, 0.8174, 0.4571, 0.8174, 0.325, 0.6853, 0.06084, 0.8615, 0.06084, 0.8615, 0.325, 0.6853, 0.237, 0.6413, 0.325, 0.6853, 0.325, 0.5092, 0.237, 0.6413, 0.237, 0.6413, 0.325, 0.5092, 0.281, 0.3771, 0.325, 0.5092, 0.4131, 0.4211, 0.281, 0.3771, 0.281, 0.3771, 0.4131, 0.4211, 0.5012, 0.289, 0.4131, 0.4211, 0.5452, 0.3771, 0.5012, 0.289, 0.5012, 0.289, 0.5452, 0.3771, 1.03, 0.289, 0.5452, 0.3771, 0.7213, 0.3771, 1.03, 0.289, 0.8975, 0.4211, 1.03, 0.289, 0.7213, 0.3771, 1.03, 0.289, 0.8975, 0.4211, 0.9855, 0.3771, 0.8975, 0.4211, 0.9855, 0.5532, 0.9855, 0.3771, 1.206, 0.201, 1.03, 0.289, 0.9855, 0.3771, 0.4131, 0.8434, 0.4131, 1.02, 0.325, 1.02, 0.4131, 0.8434, 0.325, 1.02, 0.325, 0.8434, 0.6677, 0.5092, 0.6677, 0.6853, 0.4916, 0.5092, 0.4916, 0.5092, 0.6677, 0.6853, 0.4916, 0.6853, 0.325, 1.02, 0.4571, 1.02, 0.325, 0.8434, 0.325, 0.8434, 0.4571, 1.02, 0.4571, 0.8434, 0.4571, 0.8434, 0.4571, 1.02, 0.8094, 0.8434, 0.4571, 1.02, 0.8094, 1.02, 0.8094, 0.8434, 0.9415, 0.8434, 0.8094, 0.8434, 0.9415, 1.02, 0.8094, 1.02, 0.9415, 1.02, 0.8094, 0.8434, 0.4916, 0.7294, 0.6677, 0.7294, 0.4916, 0.5532, 0.6677, 0.7294, 0.6677, 0.5532, 0.4916, 0.5532, 0.6677, 0.5532, 0.6677, 0.4211, 0.4916, 0.5532, 0.4916, 0.5532, 0.6677, 0.4211, 0.4916, 0.4211, 0.7213, 1.02, 0.7213, 0.8434, 0.8975, 0.8434, 0.8975, 1.02, 0.7213, 1.02, 0.8975, 0.8434, 0.5452, 0.8434, 0.7213, 0.8434, 0.5452, 1.02, 0.7213, 1.02, 0.5452, 1.02, 0.7213, 0.8434, 0.5452, 1.02, 0.4131, 1.02, 0.5452, 0.8434, 0.4131, 0.8434, 0.5452, 0.8434, 0.4131, 1.02, 0.4916, 0.8615, 0.6677, 0.8615, 0.4916, 0.6413, 0.6677, 0.8615, 0.6677, 0.6413, 0.4916, 0.6413, 0.4916, 0.6413, 0.6677, 0.6413, 0.4916, 0.3771, 0.6677, 0.6413, 0.6677, 0.3771, 0.4916, 0.3771, 0.281, 0.8434, 0.281, 1.02, 0.5012, 0.8434, 0.281, 1.02, 0.5012, 1.02, 0.5012, 0.8434, 0.5012, 0.8434, 0.5012, 1.02, 1.03, 0.8434, 0.5012, 1.02, 1.03, 1.02, 1.03, 0.8434, 1.03, 0.8434, 1.03, 1.02, 1.206, 0.8434, 1.03, 1.02, 1.206, 1.02, 1.206, 0.8434, 0.4916, 0.201, 0.6677, -0.8999, 0.4916, -0.8999, 0.6677, -0.8999, 0.4916, 0.201, 0.6677, 0.201, 1.514, 0.8434, 1.558, 0.8434, 1.558, 1.02, 1.558, 1.02, 1.514, 1.02, 1.514, 0.8434, 0.6677, -0.9439, 0.6677, -0.9879, 0.4916, -0.9879, 0.4916, -0.9439, 0.6677, -0.9439, 0.4916, -0.9879, 0.4818, 0.07252, 0.4193, 0.02041, 0.2596, 0.9216, 0.2596, 0.9216, 0.4193, 0.02041, 0.2217, 0.9432, 0.4576, 0.9178, 0.4798, 0.957, 0.786, 0.1303, 0.7171, 0.1931, 0.4576, 0.9178, 0.786, 0.1303, 0.786, 0.1303, 0.7199, 0.03165, 0.7171, 0.1931, 0.7034, 0.06939, 0.7171, 0.1931, 0.7199, 0.03165, 0.4193, 0.02041, 0.4818, 0.07252, 0.7199, 0.03165, 0.4818, 0.07252, 0.7034, 0.06939, 0.7199, 0.03165, 0.4023, 0.9818, 0.4798, 0.957, 0.3811, 0.9445, 0.4798, 0.957, 0.4576, 0.9178, 0.3811, 0.9445, 0.4023, 0.9818, 0.3811, 0.9445, 0.2823, 0.979, 0.2996, 0.9389, 0.2823, 0.979, 0.3811, 0.9445, 0.2996, 0.9389, 0.2596, 0.9216, 0.2823, 0.979, 0.2217, 0.9432, 0.2823, 0.979, 0.2596, 0.9216, 0.2596, 0.9216, 0.2996, 0.9389, 0.7034, 0.06939, 0.4818, 0.07252, 0.2596, 0.9216, 0.7034, 0.06939, 0.7034, 0.06939, 0.2996, 0.9389, 0.7171, 0.1931, 0.2996, 0.9389, 0.3811, 0.9445, 0.4576, 0.9178, 0.4576, 0.9178, 0.7171, 0.1931, 0.2996, 0.9389, 0.9855, 0.5532, 0.8975, 0.4211, 0.9855, 0.3771, 1.206, 0.201, 0.9855, 0.3771, 1.03, 0.289, 0.9855, 0.3771, 0.8975, 0.4211, 1.03, 0.289, 0.8975, 0.4211, 0.7213, 0.3771, 1.03, 0.289, 1.03, 0.289, 0.7213, 0.3771, 0.5012, 0.289, 0.7213, 0.3771, 0.5452, 0.3771, 0.5012, 0.289, 0.5012, 0.289, 0.5452, 0.3771, 0.281, 0.3771, 0.5452, 0.3771, 0.4131, 0.4211, 0.281, 0.3771, 0.4131, 0.4211, 0.325, 0.5092, 0.281, 0.3771, 0.281, 0.3771, 0.325, 0.5092, 0.237, 0.6413, 0.325, 0.5092, 0.325, 0.6853, 0.237, 0.6413, 0.237, 0.6413, 0.325, 0.6853, 0.06084, 0.8615, 0.4571, 0.8174, 0.06084, 0.8615, 0.325, 0.6853, 0.06084, 0.8615, 0.4571, 0.8174, 0.4571, 0.8615, 0.4571, 0.8174, 0.8094, 0.8174, 0.4571, 0.8615, 0.458, 0.9184, 0.4805, 0.9566, 0.3803, 0.9436, 0.3803, 0.9436, 0.4805, 0.9566, 0.4028, 0.9817, 0.4028, 0.9817, 0.2828, 0.9787, 0.3803, 0.9436, 0.2999, 0.9378, 0.3803, 0.9436, 0.2828, 0.9787, 0.2828, 0.9787, 0.2208, 0.9432, 0.2999, 0.9378, 0.2208, 0.9432, 0.259, 0.9208, 0.2999, 0.9378, 0.2208, 0.9432, 0.4209, 0.01938, 0.259, 0.9208, 0.4209, 0.01938, 0.4831, 0.07265, 0.259, 0.9208, 0.4209, 0.01938, 0.7196, 0.0315, 0.4831, 0.07265, 0.4831, 0.07265, 0.7196, 0.0315, 0.7019, 0.06867, 0.7196, 0.0315, 0.7854, 0.1308, 0.7019, 0.06867, 0.7854, 0.1308, 0.7168, 0.1938, 0.7019, 0.06867, 0.7854, 0.1308, 0.4805, 0.9566, 0.7168, 0.1938, 0.4805, 0.9566, 0.458, 0.9184, 0.7168, 0.1938, 0.7019, 0.06867, 0.2999, 0.9378, 0.259, 0.9208, 0.7019, 0.06867, 0.7168, 0.1938, 0.2999, 0.9378, 0.2999, 0.9378, 0.458, 0.9184, 0.3803, 0.9436, 0.458, 0.9184, 0.2999, 0.9378, 0.7168, 0.1938, 0.4831, 0.07265, 0.7019, 0.06867, 0.259, 0.9208, 1.514, 1.02, 1.602, 1.152, 1.514, 0.8434, 1.514, 0.8434, 1.602, 1.152, 1.602, 0.7113, 0.4974, 0.07792, 0.03815, 0.006255, 0.9567, 0.006255, 0.4974, 0.07792, 0.03815, 0.07792, 0.03815, 0.006255, 0.9567, 0.07792, 0.4974, 0.07792, 0.9567, 0.006255, -1.656, 1.478, -1.745, 1.478, -1.745, 1.61, -1.656, 1.61, -1.656, 1.064, -1.745, 1.064, -1.745, 0.9315, -1.656, 0.9315, -1.656, 0.9315, -1.745, 0.9315, -1.745, 0.7994, -1.656, 0.7994, -1.656, 1.61, -1.745, 1.61, -1.745, 1.478, -1.656, 1.478, -1.656, 1.478, -1.745, 1.478, -1.745, 1.302, -1.656, 1.302, -1.656, 0.7994, -1.745, 0.7994, -1.745, 0.9315, -1.656, 0.9315, -1.656, 0.9315, -1.745, 0.9315, -1.745, 1.064, -1.656, 1.064, -1.656, 1.302, -1.745, 1.302, -1.745, 1.478, -1.656, 1.478, -1.656, 1.61, -1.656, 1.478, -1.128, 1.478, -1.128, 1.61, -1.656, 0.9315, -1.656, 1.064, -1.128, 1.064, -1.128, 0.9315, -1.656, 1.064, -1.656, 0.9315, -1.128, 0.9315, -1.128, 1.064, -1.656, 1.478, -1.656, 1.302, -1.128, 1.302, -1.128, 1.478, -1.656, 1.302, -1.656, 1.478, -1.128, 1.478, -1.128, 1.302, -1.656, 1.478, -1.656, 1.61, -1.128, 1.61, -1.128, 1.478, -1.656, 0.9315, -1.656, 0.7994, -1.128, 0.7994, -1.128, 0.9315, -1.656, 0.7994, -1.656, 0.9315, -1.128, 0.9315, -1.128, 0.7994, 0.7998, 1.478, 0.7998, 1.258, 0.7118, 1.302, 0.7998, 1.258, 0.7998, 1.478, 0.8439, 1.434, 0.8439, 1.434, 0.7998, 1.478, 0.8439, 1.61, 0.7118, 1.61, 0.8439, 1.61, 0.7998, 1.478, 0.8439, 1.61, 0.7118, 1.61, 0.7558, 1.654, 0.5797, 1.654, 0.7558, 1.654, 0.7118, 1.61, 0.7558, 1.654, 0.5797, 1.654, 0.6237, 1.698, 0.6237, 1.698, 0.5797, 1.654, 0.5357, 1.698, 0.5797, 1.654, 0.4476, 1.61, 0.5357, 1.698, 0.5357, 1.698, 0.4476, 1.61, 0.4036, 1.654, 0.4036, 1.654, 0.4476, 1.61, 0.3155, 1.61, 0.4476, 1.61, 0.3595, 1.478, 0.3155, 1.61, 0.3155, 1.61, 0.3595, 1.478, 0.3155, 1.434, 0.3155, 1.434, 0.3595, 1.478, 0.4476, 1.302, 0.3155, 1.434, 0.4476, 1.302, 0.3595, 1.258, 0.4476, 1.17, 0.3595, 1.258, 0.4476, 1.302, 0.4476, 1.17, 0.4476, 1.302, 0.5797, 1.258, 0.7118, 1.17, 0.7118, 1.302, 0.7998, 1.258, 0.5797, 1.258, 0.7118, 1.302, 0.7118, 1.17, 0.4476, 1.17, 0.5797, 1.258, 0.7118, 1.17, 0.4476, 1.17, 0.7118, 1.17, 0.4476, 0.9935, 0.7118, 1.17, 0.7118, 0.9935, 0.4476, 0.9935, 0.5797, 0.9055, 0.4476, 0.9935, 0.7118, 0.9935, 0.5797, 1.258, 0.4476, 1.302, 0.474, 1.334, 0.5797, 1.298, 0.3595, 1.478, 0.4476, 1.61, 0.474, 1.58, 0.4036, 1.475, 0.7118, 1.302, 0.5797, 1.258, 0.5797, 1.298, 0.6854, 1.334, 0.5797, 1.654, 0.7118, 1.61, 0.6854, 1.58, 0.5797, 1.616, 0.4476, 1.302, 0.3595, 1.478, 0.4036, 1.475, 0.474, 1.334, 0.7998, 1.478, 0.7118, 1.302, 0.6854, 1.334, 0.7558, 1.475, 0.7118, 1.61, 0.7998, 1.478, 0.7558, 1.475, 0.6854, 1.58, 0.4476, 1.61, 0.5797, 1.654, 0.5797, 1.616, 0.474, 1.58, -1.745, 1.58, -1.745, 1.475, -1.656, 1.475, -1.656, 1.58, -1.745, 0.9315, -1.745, 0.8258, -1.656, 0.8258, -1.656, 0.9315, -1.745, 1.475, -1.745, 1.334, -1.656, 1.334, -1.656, 1.475, -1.745, 1.334, -1.745, 1.475, -1.656, 1.475, -1.656, 1.334, -1.745, 0.9315, -1.745, 1.037, -1.656, 1.037, -1.656, 0.9315, -1.745, 1.037, -1.745, 0.9315, -1.656, 0.9315, -1.656, 1.037, -1.745, 1.475, -1.745, 1.58, -1.656, 1.58, -1.656, 1.475, -1.745, 0.8258, -1.745, 0.9315, -1.656, 0.9315, -1.656, 0.8258, 0.7998, 1.478, 0.7118, 1.61, 0.5797, 1.654, 0.4476, 1.61, 0.3595, 1.478, 0.4476, 1.302, 0.5797, 1.258, 0.7118, 1.302, 0.6253, 0.8181, -0.287, 0.5518, 0.6923, 0.7262, 1.031, 0.01919, 0.6923, 0.7262, -0.287, 0.5518])
me_cube_002.materials.append(mat_barrel_detail)
me_cube_002.materials.append(mat_metal)
me_cube_002.materials.append(mat_handle)
me_cube_002.materials.append(mat_screw)
me_cube_002.materials.append(mat_back_upper)
me_cube_002.materials.append(mat_back_lower)
me_cube_002.materials.append(mat_grill)
me_cube_002.update()
me_cube = bpy.data.meshes.new('Cube')
me_cube.from_pydata([(0.05244, 0.147, -0.4563), (-0.2199, 0.147, 0.05532), (0.05244, 0.547, -0.4563), (-0.2199, 0.547, 0.05532), (0.7928, 0.147, 0.3862), (0.6928, 0.147, 0.3862), (0.7928, 0.547, 0.3862), (0.6928, 0.547, 0.3862), (0.9928, 0.147, -0.01377), (0.9928, 0.547, -0.01377), (1.193, 0.147, -0.1138), (1.193, 0.547, -0.1138), (1.293, 0.147, -0.3138), (1.293, 0.547, -0.3138), (1.193, 0.147, -0.4138), (1.193, 0.547, -0.4138), (0.8928, 0.147, -0.2138), (0.8928, 0.547, -0.2138), (0.4928, 0.147, -0.1138), (0.4928, 0.547, -0.1138)], [], [(10, 12, 13, 11), (8, 10, 11, 9), (4, 8, 9, 6), (12, 14, 15, 13), (14, 16, 17, 15), (16, 18, 19, 17), (18, 0, 2, 19), (16, 8, 4), (4, 5, 18), (16, 4, 18), (16, 14, 8), (12, 10, 14), (8, 14, 10), (13, 15, 11), (11, 15, 9), (15, 17, 9), (17, 19, 6), (6, 19, 7), (6, 9, 17), (6, 7, 4), (5, 4, 7), (7, 3, 5), (1, 5, 3), (1, 0, 18), (5, 1, 18), (7, 19, 3), (2, 3, 19)])
_uv = me_cube.uv_layers.new(name='UVMap')
_uv.uv.foreach_set('vector', [0.04021, 0.9262, 0.04021, 0.8691, 0.991, 0.8691, 0.991, 0.9262, 0.04021, 0.8691, 0.04021, 0.9262, 0.991, 0.9262, 0.991, 0.8691, 0.04021, 0.9833, 0.04021, 0.8691, 0.991, 0.8691, 0.991, 0.9833, 0.04021, 0.8691, 0.04021, 0.7548, 0.991, 0.7548, 0.991, 0.8691, 0.04021, 0.7548, 0.04021, 0.6977, 0.991, 0.6977, 0.991, 0.7548, 0.04021, 0.6977, 0.04021, 0.5264, 0.991, 0.5264, 0.991, 0.6977, 0.04021, 0.5264, 0.04021, 0.2407, 0.991, 0.2407, 0.991, 0.5264, 0.6221, 0.844, 0.4013, 0.8594, 0.06393, 0.7577, 0.06393, 0.7577, 0.09002, 0.7246, 0.6291, 0.7028, 0.6221, 0.844, 0.06393, 0.7577, 0.6291, 0.7028, 0.6221, 0.844, 0.7386, 0.961, 0.4013, 0.8594, 0.6151, 0.9853, 0.4465, 0.9344, 0.7386, 0.961, 0.4013, 0.8594, 0.7386, 0.961, 0.4465, 0.9344, 0.6151, 0.9853, 0.7386, 0.961, 0.4465, 0.9344, 0.4465, 0.9344, 0.7386, 0.961, 0.4013, 0.8594, 0.7386, 0.961, 0.6221, 0.844, 0.4013, 0.8594, 0.6221, 0.844, 0.6291, 0.7028, 0.06393, 0.7577, 0.06393, 0.7577, 0.6291, 0.7028, 0.09002, 0.7246, 0.06393, 0.7577, 0.4013, 0.8594, 0.6221, 0.844, 0.991, 0.9833, 0.991, 0.9262, 0.04021, 0.9833, 0.04021, 0.9262, 0.04021, 0.9833, 0.991, 0.9262, 0.991, 0.9262, 0.991, 0.2979, 0.04021, 0.9262, 0.04021, 0.2979, 0.04021, 0.9262, 0.991, 0.2979, 0.6622, 0.5284, 0.9022, 0.6212, 0.6291, 0.7028, 0.09002, 0.7246, 0.6622, 0.5284, 0.6291, 0.7028, 0.09002, 0.7246, 0.6291, 0.7028, 0.6622, 0.5284, 0.9022, 0.6212, 0.6622, 0.5284, 0.6291, 0.7028])
me_cube.materials.append(mat_trigger)
me_cube.update()
me_cube_001 = bpy.data.meshes.new('Cube.001')
me_cube_001.from_pydata([(-1.707, 0.147, -0.2138), (-1.707, 0.147, 0.8862), (-1.707, 0.547, -0.2138), (-1.707, 0.547, 0.8862), (-0.7072, 0.147, -0.1138), (-0.8072, 0.147, 1.086), (-0.7072, 0.547, -0.1138), (-0.8072, 0.547, 1.086), (-1.407, 0.147, 0.2862), (-1.407, 0.547, 0.2862)], [], [(8, 3, 9), (9, 7, 6), (7, 4, 6), (5, 1, 8), (6, 0, 2), (3, 5, 7), (2, 0, 8), (8, 1, 3), (9, 2, 8), (6, 2, 9), (9, 3, 7), (7, 5, 4), (0, 4, 8), (4, 5, 8), (6, 4, 0), (3, 1, 5)])
_uv = me_cube_001.uv_layers.new(name='UVMap')
_uv.uv.foreach_set('vector', [0.5, 0.0, 0.625, 0.25, 0.5, 0.25, 0.5, 0.25, 0.625, 0.5, 0.375, 0.5, 0.625, 0.5, 0.375, 0.75, 0.375, 0.5, 0.625, 0.75, 0.625, 1.0, 0.5, 1.0, 0.375, 0.5, 0.125, 0.75, 0.125, 0.5, 0.875, 0.5, 0.625, 0.75, 0.625, 0.5, 0.375, 0.25, 0.375, 0.0, 0.5, 0.0, 0.5, 0.0, 0.625, 0.0, 0.625, 0.25, 0.5, 0.25, 0.375, 0.25, 0.5, 0.0, 0.375, 0.5, 0.375, 0.25, 0.5, 0.25, 0.5, 0.25, 0.625, 0.25, 0.625, 0.5, 0.625, 0.5, 0.625, 0.75, 0.375, 0.75, 0.375, 1.0, 0.375, 0.75, 0.5, 1.0, 0.375, 0.75, 0.625, 0.75, 0.5, 1.0, 0.375, 0.5, 0.375, 0.75, 0.125, 0.75, 0.875, 0.5, 0.875, 0.75, 0.625, 0.75])
me_cube_001.materials.append(mat_trigger)
me_cube_001.update()

# ---- objects
ob_empty = bpy.data.objects.new('Empty', None)
ob_handle = bpy.data.objects.new('handle', me_cube_002)
ob_cube = bpy.data.objects.new('Cube', me_cube)
ob_cube_001 = bpy.data.objects.new('Cube.001', me_cube_001)

# ---- transforms, parenting, visibility, modifiers, constraints
ob_empty.location = (-2.443, -7.226e-07, 2.378)
ob_empty.rotation_euler = (1.571, -0.0, -0.0)
ob_empty.scale = (2.483, 2.483, 2.483)
ob_empty.empty_display_type = 'IMAGE'
ob_empty.empty_display_size = 5.0
ob_handle.location = (0.0, 0.0, 0.0)
ob_cube.location = (1.207, -0.347, 4.114)
ob_cube.rotation_euler = (0.0, -0.7778, 0.0)
ob_cube_001.location = (-0.2928, -0.347, 2.714)

# ---- collection membership
col_collection.objects.link(ob_empty)
col_collection.objects.link(ob_handle)
col_collection.objects.link(ob_cube)
col_collection.objects.link(ob_cube_001)

# ---- scene / render settings (as saved in the file)
scene.frame_start = 1; scene.frame_end = 250; scene.frame_set(2)
scene.render.engine = 'BLENDER_EEVEE_NEXT'
scene.cycles.sampling_pattern = 'TABULATED_SOBOL'
bpy.context.view_layer.update()

# ---- added for rendering (the .blend has no active camera and no usable light): camera, sun
cam_auto = bpy.data.cameras.new('AutoCamera')
cam_auto.lens = 50.0
cam_auto.sensor_width = 36.0
cam_auto.clip_end = 1000.0
ob_auto_camera = bpy.data.objects.new('AutoCamera', cam_auto)
scene.collection.objects.link(ob_auto_camera)
ob_auto_camera.location = (8.57105, -13.2253, 11.3168)
ob_auto_camera.rotation_euler = (1.09748, -7.21219e-08, 0.694738)
scene.camera = ob_auto_camera
light_auto_sun = bpy.data.lights.new('AutoSun', 'SUN')
light_auto_sun.energy = 3.0
light_auto_sun.angle = 0.0523599
ob_auto_sun = bpy.data.objects.new('AutoSun', light_auto_sun)
scene.collection.objects.link(ob_auto_sun)
ob_auto_sun.rotation_euler = (0.872665, 0.174533, 0.523599)
bpy.context.view_layer.update()
